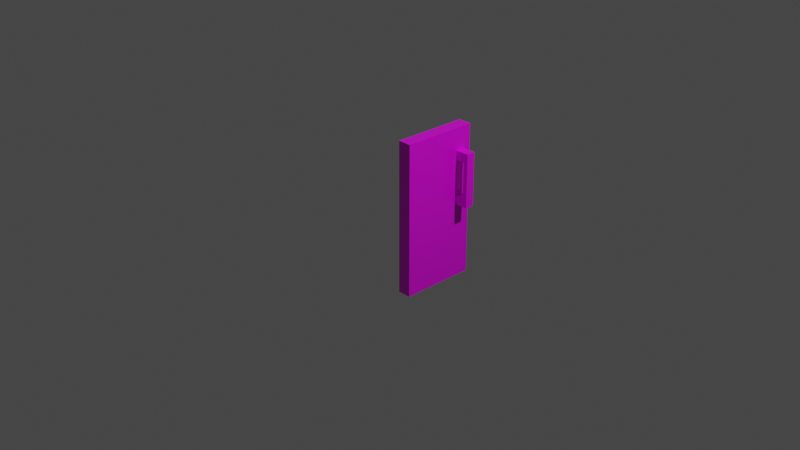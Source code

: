# Source: multidecor_kitchen_cabinet_half_door.blend  (saved by Blender 2.90.7; exported with 4.5.12 LTS)
import bpy
from mathutils import Matrix  # noqa: F401  (used for matrix-valued properties, if any)

bpy.ops.wm.read_factory_settings(use_empty=True)
scene = bpy.context.scene
scene.name = 'Scene'

# ---- collections
col_collection = bpy.data.collections.new('Collection'); scene.collection.children.link(col_collection)

# ---- images (referenced by path relative to the original .blend; pixels are not part of the script)
import os
ASSET_DIR = os.environ.get("B2B_ASSET_DIR", "")  # directory of the original .blend (textures are referenced by path, not embedded)
HERE = os.path.dirname(os.path.abspath(__file__))  # packed textures are extracted next to this script under _unpacked/

def load_image(name, relpath, width, height, colorspace="sRGB"):
    """Load a texture the original file referenced (path relative to the .blend, or extracted next to this script)."""
    p = next((c for c in (os.path.join(HERE, relpath), os.path.join(ASSET_DIR, relpath)) if relpath and os.path.exists(c)), "")
    if p:
        img = bpy.data.images.load(p, check_existing=True)
        img.name = name
    else:  # same state as the original file: an image datablock whose file is absent (Cycles renders it pink)
        img = bpy.data.images.new(name, width, height)
        img.source = "FILE"
        img.filepath = "//" + (relpath or name)
    img.colorspace_settings.name = colorspace
    return img
img_multidecor_wood_png_002 = load_image('multidecor_wood.png.002', 'multidecor_wood.png', 1024, 1024, 'sRGB')
img_multidecor_metal_material_png_002 = load_image('multidecor_metal_material.png.002', 'multidecor_metal_material.png', 1024, 1024, 'sRGB')

# ---- materials (node trees are filled in below, after node groups)
mat_material_008 = bpy.data.materials.new('Material.008')
mat_material_008.alpha_threshold = 0.0
mat_material_008.use_transparent_shadow = False
mat_material_008.line_color = (0.0, 0.0, 0.0, 1.0)
mat_material_007 = bpy.data.materials.new('Material.007')
mat_material_007.use_transparent_shadow = False

# ---- material node trees
mat_material_008.use_nodes = True; mat_material_008.node_tree.nodes.clear()
_N = mat_material_008.node_tree.nodes; _L = mat_material_008.node_tree.links
n0 = _N.new('ShaderNodeOutputMaterial'); n0.name = 'Material Output'; n0.location = (300, 300)
n1 = _N.new('ShaderNodeBsdfPrincipled'); n1.name = 'Principled BSDF'; n1.location = (10, 300)
n1.distribution = 'GGX'
n1.subsurface_method = 'BURLEY'
n1.inputs[2].default_value = 0.4
n1.inputs[3].default_value = 1.45
n1.inputs[27].default_value = (0.0, 0.0, 0.0, 1.0)
n1.inputs[28].default_value = 1.0
n2 = _N.new('ShaderNodeTexImage'); n2.name = 'Image Texture'; n2.location = (-280, 280)
n2.image = img_multidecor_wood_png_002
n2.interpolation = 'Closest'
_L.new(n1.outputs[0], n0.inputs[0])
_L.new(n2.outputs[0], n1.inputs[0])
n0.is_active_output = True
mat_material_007.use_nodes = True; mat_material_007.node_tree.nodes.clear()
_N = mat_material_007.node_tree.nodes; _L = mat_material_007.node_tree.links
n0 = _N.new('ShaderNodeBsdfPrincipled'); n0.name = 'Principled BSDF'; n0.location = (10, 300)
n0.distribution = 'GGX'
n0.subsurface_method = 'BURLEY'
n0.inputs[3].default_value = 1.45
n0.inputs[27].default_value = (0.0, 0.0, 0.0, 1.0)
n0.inputs[28].default_value = 1.0
n1 = _N.new('ShaderNodeOutputMaterial'); n1.name = 'Material Output'; n1.location = (300, 300)
n2 = _N.new('ShaderNodeTexImage'); n2.name = 'Image Texture'; n2.location = (-280, 280)
n2.image = img_multidecor_metal_material_png_002
n2.interpolation = 'Closest'
_L.new(n0.outputs[0], n1.inputs[0])
_L.new(n2.outputs[0], n0.inputs[0])
n1.is_active_output = True

# ---- world
world_world = bpy.data.worlds.new('World'); scene.world = world_world
world_world.use_nodes = True; world_world.node_tree.nodes.clear()
_N = world_world.node_tree.nodes; _L = world_world.node_tree.links
n0 = _N.new('ShaderNodeOutputWorld'); n0.name = 'World Output'; n0.location = (300, 300)
n1 = _N.new('ShaderNodeBackground'); n1.name = 'Background'; n1.location = (10, 300)
n1.inputs[0].default_value = (0.05088, 0.05088, 0.05088, 1.0)
_L.new(n1.outputs[0], n0.inputs[0])
n0.is_active_output = True
world_world.color = (0.05088, 0.05088, 0.05088)
world_world.use_sun_shadow = False
world_world.sun_shadow_jitter_overblur = 0.0

# ---- cameras
cam_camera = bpy.data.cameras.new('Camera')
cam_camera.clip_end = 100.0
cam_camera.ortho_scale = 7.314

# ---- lights
light_light = bpy.data.lights.new('Light', 'POINT')
light_light.transmission_factor = 0.0
light_light.energy = 1000.0
light_light.shadow_soft_size = 0.1
light_light.shadow_maximum_resolution = 0.006
light_light.use_absolute_resolution = True

# ---- meshes
me_cube_003 = bpy.data.meshes.new('Cube.003')
me_cube_003.from_pydata([(-1.192e-07, 0.85, 0.85), (-1.192e-07, 0.85, -0.85), (0.0, 0.0, 0.85), (0.0, 0.0, -0.85), (0.15, 0.85, 0.85), (0.15, 0.85, -0.85), (0.15, 0.0, 0.85), (0.15, 0.0, -0.85), (0.15, 0.6643, 0.1), (0.15, 0.6643, 0.0), (0.15, 0.7643, 0.1), (0.15, 0.7643, 0.0), (0.25, 0.7643, 0.1), (0.25, 0.6643, 0.1), (0.25, 0.6643, 0.0), (0.25, 0.7643, 0.0), (0.3, 0.7643, 0.1), (0.3, 0.6643, 0.1), (0.3, 0.6643, 0.0), (0.3, 0.7643, 0.0), (0.25, 0.7643, 0.5), (0.25, 0.6643, 0.5), (0.3, 0.7643, 0.5), (0.3, 0.6643, 0.5), (0.25, 0.7643, 0.6), (0.25, 0.6643, 0.6), (0.3, 0.7643, 0.6), (0.3, 0.6643, 0.6), (0.15, 0.7643, 0.5), (0.15, 0.6643, 0.5), (0.15, 0.7643, 0.6), (0.15, 0.6643, 0.6)], [], [(1, 3, 2, 0), (5, 4, 6, 7), (3, 1, 5, 7), (1, 0, 4, 5), (0, 2, 6, 4), (2, 3, 7, 6), (12, 13, 21, 20), (9, 11, 15, 14), (10, 8, 13, 12), (11, 10, 12, 15), (8, 9, 14, 13), (17, 18, 19, 16), (15, 12, 16, 19), (13, 14, 18, 17), (14, 15, 19, 18), (22, 20, 24, 26), (13, 17, 23, 21), (17, 16, 22, 23), (16, 12, 20, 22), (24, 25, 27, 26), (23, 22, 26, 27), (21, 23, 27, 25), (24, 20, 28, 30), (25, 24, 30, 31), (21, 25, 31, 29), (20, 21, 29, 28)])
me_cube_003.polygons.foreach_set('material_index', [0, 0, 0, 0, 0, 0, 1, 1, 1, 1, 1, 1, 1, 1, 1, 1, 1, 1, 1, 1, 1, 1, 1, 1, 1, 1])
_uv = me_cube_003.uv_layers.new(name='UVMap')
_uv.uv.foreach_set('vector', [0.3012, 0.9999, 0.04061, 0.9999, 0.04061, 0.5405, 0.3012, 0.5405, 0.3012, 0.04061, 0.3012, 0.5, 0.04061, 0.5, 0.04061, 0.04061, 0.04061, 7.533e-05, 0.3012, 7.564e-05, 0.3012, 0.04061, 0.04061, 0.04061, 0.5676, 0.04061, 0.5676, 0.5, 0.527, 0.5, 0.527, 0.04061, 0.3012, 0.5405, 0.04061, 0.5405, 0.04061, 0.5, 0.3012, 0.5, 7.539e-05, 0.5, 7.533e-05, 0.04061, 0.04061, 0.04061, 0.04061, 0.5, 0.5555, 1.483, 0.5555, 1.594, 0.1112, 1.594, 0.1112, 1.483, 0.9999, -0.1506, 0.9999, -0.03953, 0.8888, -0.03953, 0.8888, -0.1506, 0.6666, 1.483, 0.6666, 1.594, 0.5555, 1.594, 0.5555, 1.483, 0.6666, 0.7217, 0.5555, 0.7217, 0.5555, 0.6106, 0.6666, 0.6106, 0.5555, 0.7219, 0.6666, 0.7219, 0.6666, 0.833, 0.5555, 0.833, 0.7222, -0.1506, 0.8332, -0.1506, 0.8332, -0.03953, 0.7222, -0.03953, 0.6666, 0.6106, 0.5555, 0.6106, 0.5555, 0.555, 0.6666, 0.555, 0.5555, 0.833, 0.6666, 0.833, 0.6666, 0.8885, 0.5555, 0.8885, 0.8888, -0.1506, 0.8888, -0.03953, 0.8332, -0.03953, 0.8332, -0.1506, 0.1112, 0.555, 0.1112, 0.6106, 0.0001272, 0.6106, 0.0001272, 0.555, 0.5555, 0.833, 0.5555, 0.8885, 0.1112, 0.8885, 0.1112, 0.833, 0.7222, -0.1506, 0.7222, -0.03953, 0.2778, -0.03953, 0.2778, -0.1506, 0.5555, 0.555, 0.5555, 0.6106, 0.1112, 0.6106, 0.1112, 0.555, 0.1112, -0.03953, 0.1112, -0.1506, 0.1668, -0.1506, 0.1668, -0.03953, 0.2778, -0.1506, 0.2778, -0.03953, 0.1668, -0.03953, 0.1668, -0.1506, 0.1112, 0.833, 0.1112, 0.8885, 0.0001272, 0.8885, 0.0001272, 0.833, 0.0001272, 0.6106, 0.1112, 0.6106, 0.1112, 0.7217, 0.0001272, 0.7217, 0.1112, -0.1506, 0.1112, -0.03953, 0.0001284, -0.03953, 0.0001286, -0.1506, 0.1112, 0.833, 0.0001272, 0.833, 0.0001272, 0.7219, 0.1112, 0.7219, 0.1112, 1.483, 0.1112, 1.594, 0.0001265, 1.594, 0.0001265, 1.483])
me_cube_003.materials.append(mat_material_008)
me_cube_003.materials.append(mat_material_007)
me_cube_003.use_remesh_preserve_volume = False
me_cube_003.use_remesh_preserve_attributes = False
me_cube_003.use_mirror_vertex_groups = False
me_cube_003.update()

# ---- objects
ob_light = bpy.data.objects.new('Light', light_light)
ob_camera = bpy.data.objects.new('Camera', cam_camera)
ob_cube_003 = bpy.data.objects.new('Cube.003', me_cube_003)

# ---- transforms, parenting, visibility, modifiers, constraints
ob_light.location = (4.076, 1.005, 5.904)
ob_light.rotation_euler = (0.6503, 0.05522, 1.866)
ob_light.lock_rotations_4d = False
ob_light.empty_display_type = 'ARROWS'
ob_light.color = (0.0, 0.0, 0.0, 0.0)
ob_light.lineart.crease_threshold = 0.0
ob_camera.location = (7.359, -6.926, 4.958)
ob_camera.rotation_euler = (1.109, 0.0, 0.8149)
ob_camera.lock_rotations_4d = False
ob_camera.empty_display_type = 'ARROWS'
ob_camera.color = (0.0, 0.0, 0.0, 0.0)
ob_camera.display_type = 'WIRE'
ob_camera.lineart.crease_threshold = 0.0
ob_cube_003.location = (0.0, 0.0, 0.0)
ob_cube_003.lock_rotations_4d = False
ob_cube_003.empty_display_type = 'ARROWS'
ob_cube_003.lineart.crease_threshold = 0.0

# ---- collection membership
col_collection.objects.link(ob_light)
col_collection.objects.link(ob_camera)
col_collection.objects.link(ob_cube_003)

# ---- scene / render settings (as saved in the file)
scene.camera = ob_camera
scene.frame_start = 1; scene.frame_end = 250; scene.frame_set(1)
scene.render.engine = 'BLENDER_EEVEE_NEXT'
scene.cycles.use_denoising = False
scene.cycles.samples = 128
scene.cycles.sampling_pattern = 'TABULATED_SOBOL'
scene.cycles.use_adaptive_sampling = False
scene.cycles.use_light_tree = False
scene.view_settings.view_transform = 'Filmic'
bpy.context.view_layer.update()
